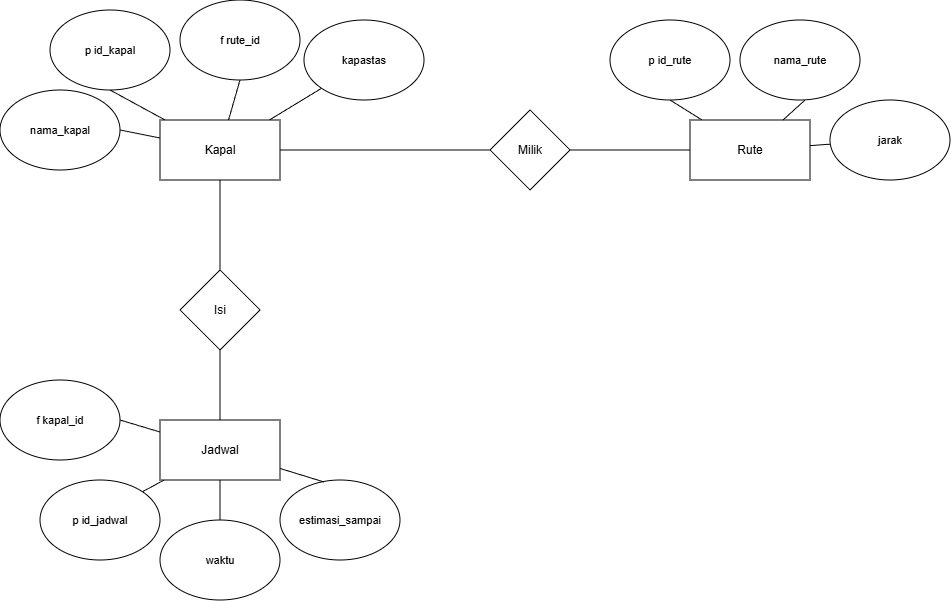

The diagram above was exported from draw.io. Its source (the exported page's mxGraphModel, read from the mxfile embedded in the PNG):
<mxGraphModel dx="1252" dy="210" grid="1" gridSize="10" guides="1" tooltips="1" connect="1" arrows="1" fold="1" page="1" pageScale="1" pageWidth="827" pageHeight="1169" math="0" shadow="0">
  <root>
    <mxCell id="0" />
    <mxCell id="1" parent="0" />
    <mxCell id="d_ztT15mnJnIXsLK5EQO-8" edge="1" parent="1" source="d_ztT15mnJnIXsLK5EQO-1" style="edgeStyle=orthogonalEdgeStyle;shape=connector;rounded=0;orthogonalLoop=1;jettySize=auto;html=1;entryX=0.5;entryY=0;entryDx=0;entryDy=0;strokeColor=default;align=center;verticalAlign=middle;fontFamily=Helvetica;fontSize=11;fontColor=default;labelBackgroundColor=default;endArrow=none;endFill=0;" target="d_ztT15mnJnIXsLK5EQO-5">
      <mxGeometry relative="1" as="geometry" />
    </mxCell>
    <mxCell id="d_ztT15mnJnIXsLK5EQO-13" edge="1" parent="1" source="d_ztT15mnJnIXsLK5EQO-1" style="shape=connector;rounded=0;orthogonalLoop=1;jettySize=auto;html=1;entryX=0.5;entryY=1;entryDx=0;entryDy=0;strokeColor=default;align=center;verticalAlign=middle;fontFamily=Helvetica;fontSize=11;fontColor=default;labelBackgroundColor=default;endArrow=none;endFill=0;" target="d_ztT15mnJnIXsLK5EQO-11">
      <mxGeometry relative="1" as="geometry" />
    </mxCell>
    <mxCell id="d_ztT15mnJnIXsLK5EQO-14" edge="1" parent="1" source="d_ztT15mnJnIXsLK5EQO-1" style="edgeStyle=none;shape=connector;rounded=0;orthogonalLoop=1;jettySize=auto;html=1;entryX=0.5;entryY=1;entryDx=0;entryDy=0;strokeColor=default;align=center;verticalAlign=middle;fontFamily=Helvetica;fontSize=11;fontColor=default;labelBackgroundColor=default;endArrow=none;endFill=0;" target="d_ztT15mnJnIXsLK5EQO-10">
      <mxGeometry relative="1" as="geometry" />
    </mxCell>
    <mxCell id="d_ztT15mnJnIXsLK5EQO-15" edge="1" parent="1" source="d_ztT15mnJnIXsLK5EQO-1" style="edgeStyle=none;shape=connector;rounded=0;orthogonalLoop=1;jettySize=auto;html=1;entryX=1;entryY=0.5;entryDx=0;entryDy=0;strokeColor=default;align=center;verticalAlign=middle;fontFamily=Helvetica;fontSize=11;fontColor=default;labelBackgroundColor=default;endArrow=none;endFill=0;" target="d_ztT15mnJnIXsLK5EQO-12">
      <mxGeometry relative="1" as="geometry" />
    </mxCell>
    <mxCell id="d_ztT15mnJnIXsLK5EQO-17" edge="1" parent="1" source="d_ztT15mnJnIXsLK5EQO-1" style="edgeStyle=none;shape=connector;rounded=0;orthogonalLoop=1;jettySize=auto;html=1;entryX=0;entryY=1;entryDx=0;entryDy=0;strokeColor=default;align=center;verticalAlign=middle;fontFamily=Helvetica;fontSize=11;fontColor=default;labelBackgroundColor=default;endArrow=none;endFill=0;" target="d_ztT15mnJnIXsLK5EQO-16">
      <mxGeometry relative="1" as="geometry" />
    </mxCell>
    <mxCell id="d_ztT15mnJnIXsLK5EQO-1" parent="1" style="rounded=0;whiteSpace=wrap;html=1;" value="Kapal" vertex="1">
      <mxGeometry height="60" width="120" x="150" y="160" as="geometry" />
    </mxCell>
    <mxCell id="d_ztT15mnJnIXsLK5EQO-29" edge="1" parent="1" source="d_ztT15mnJnIXsLK5EQO-2" style="edgeStyle=none;shape=connector;rounded=0;orthogonalLoop=1;jettySize=auto;html=1;entryX=0.5;entryY=1;entryDx=0;entryDy=0;strokeColor=default;align=center;verticalAlign=middle;fontFamily=Helvetica;fontSize=11;fontColor=default;labelBackgroundColor=default;endArrow=none;endFill=0;" target="d_ztT15mnJnIXsLK5EQO-26">
      <mxGeometry relative="1" as="geometry" />
    </mxCell>
    <mxCell id="d_ztT15mnJnIXsLK5EQO-31" edge="1" parent="1" source="d_ztT15mnJnIXsLK5EQO-2" style="edgeStyle=none;shape=connector;rounded=0;orthogonalLoop=1;jettySize=auto;html=1;strokeColor=default;align=center;verticalAlign=middle;fontFamily=Helvetica;fontSize=11;fontColor=default;labelBackgroundColor=default;endArrow=none;endFill=0;" target="d_ztT15mnJnIXsLK5EQO-28" value="">
      <mxGeometry relative="1" as="geometry" />
    </mxCell>
    <mxCell id="d_ztT15mnJnIXsLK5EQO-2" parent="1" style="rounded=0;whiteSpace=wrap;html=1;" value="Rute" vertex="1">
      <mxGeometry height="60" width="120" x="680" y="160" as="geometry" />
    </mxCell>
    <mxCell id="d_ztT15mnJnIXsLK5EQO-21" edge="1" parent="1" source="d_ztT15mnJnIXsLK5EQO-3" style="edgeStyle=none;shape=connector;rounded=0;orthogonalLoop=1;jettySize=auto;html=1;entryX=1;entryY=0;entryDx=0;entryDy=0;strokeColor=default;align=center;verticalAlign=middle;fontFamily=Helvetica;fontSize=11;fontColor=default;labelBackgroundColor=default;endArrow=none;endFill=0;" target="d_ztT15mnJnIXsLK5EQO-18">
      <mxGeometry relative="1" as="geometry" />
    </mxCell>
    <mxCell id="d_ztT15mnJnIXsLK5EQO-22" edge="1" parent="1" source="d_ztT15mnJnIXsLK5EQO-3" style="edgeStyle=none;shape=connector;rounded=0;orthogonalLoop=1;jettySize=auto;html=1;entryX=0.5;entryY=0;entryDx=0;entryDy=0;strokeColor=default;align=center;verticalAlign=middle;fontFamily=Helvetica;fontSize=11;fontColor=default;labelBackgroundColor=default;endArrow=none;endFill=0;" target="d_ztT15mnJnIXsLK5EQO-19">
      <mxGeometry relative="1" as="geometry" />
    </mxCell>
    <mxCell id="d_ztT15mnJnIXsLK5EQO-25" edge="1" parent="1" source="d_ztT15mnJnIXsLK5EQO-3" style="edgeStyle=none;shape=connector;rounded=0;orthogonalLoop=1;jettySize=auto;html=1;entryX=1;entryY=0.5;entryDx=0;entryDy=0;strokeColor=default;align=center;verticalAlign=middle;fontFamily=Helvetica;fontSize=11;fontColor=default;labelBackgroundColor=default;endArrow=none;endFill=0;" target="d_ztT15mnJnIXsLK5EQO-24">
      <mxGeometry relative="1" as="geometry" />
    </mxCell>
    <mxCell id="d_ztT15mnJnIXsLK5EQO-3" parent="1" style="rounded=0;whiteSpace=wrap;html=1;" value="Jadwal" vertex="1">
      <mxGeometry height="60" width="120" x="150" y="460" as="geometry" />
    </mxCell>
    <mxCell id="d_ztT15mnJnIXsLK5EQO-7" edge="1" parent="1" source="d_ztT15mnJnIXsLK5EQO-4" style="edgeStyle=orthogonalEdgeStyle;shape=connector;rounded=0;orthogonalLoop=1;jettySize=auto;html=1;entryX=0;entryY=0.5;entryDx=0;entryDy=0;strokeColor=default;align=center;verticalAlign=middle;fontFamily=Helvetica;fontSize=11;fontColor=default;labelBackgroundColor=default;endArrow=none;endFill=0;" target="d_ztT15mnJnIXsLK5EQO-2">
      <mxGeometry relative="1" as="geometry" />
    </mxCell>
    <mxCell id="d_ztT15mnJnIXsLK5EQO-4" parent="1" style="rhombus;whiteSpace=wrap;html=1;" value="Milik" vertex="1">
      <mxGeometry height="80" width="80" x="480" y="150" as="geometry" />
    </mxCell>
    <mxCell id="d_ztT15mnJnIXsLK5EQO-9" edge="1" parent="1" source="d_ztT15mnJnIXsLK5EQO-5" style="edgeStyle=orthogonalEdgeStyle;shape=connector;rounded=0;orthogonalLoop=1;jettySize=auto;html=1;strokeColor=default;align=center;verticalAlign=middle;fontFamily=Helvetica;fontSize=11;fontColor=default;labelBackgroundColor=default;endArrow=none;endFill=0;" target="d_ztT15mnJnIXsLK5EQO-3" value="">
      <mxGeometry relative="1" as="geometry" />
    </mxCell>
    <mxCell id="d_ztT15mnJnIXsLK5EQO-5" parent="1" style="rhombus;whiteSpace=wrap;html=1;" value="Isi" vertex="1">
      <mxGeometry height="80" width="80" x="170" y="310" as="geometry" />
    </mxCell>
    <mxCell id="d_ztT15mnJnIXsLK5EQO-6" edge="1" parent="1" source="d_ztT15mnJnIXsLK5EQO-1" style="edgeStyle=orthogonalEdgeStyle;rounded=0;orthogonalLoop=1;jettySize=auto;html=1;endArrow=none;endFill=0;">
      <mxGeometry relative="1" as="geometry">
        <mxPoint x="480" y="190" as="targetPoint" />
      </mxGeometry>
    </mxCell>
    <mxCell id="d_ztT15mnJnIXsLK5EQO-10" parent="1" style="ellipse;whiteSpace=wrap;html=1;fontFamily=Helvetica;fontSize=11;fontColor=default;labelBackgroundColor=default;" value="p id_kapal" vertex="1">
      <mxGeometry height="80" width="120" x="40" y="50" as="geometry" />
    </mxCell>
    <mxCell id="d_ztT15mnJnIXsLK5EQO-11" parent="1" style="ellipse;whiteSpace=wrap;html=1;fontFamily=Helvetica;fontSize=11;fontColor=default;labelBackgroundColor=default;" value="f rute_id" vertex="1">
      <mxGeometry height="80" width="120" x="170" y="40" as="geometry" />
    </mxCell>
    <mxCell id="d_ztT15mnJnIXsLK5EQO-12" parent="1" style="ellipse;whiteSpace=wrap;html=1;fontFamily=Helvetica;fontSize=11;fontColor=default;labelBackgroundColor=default;" value="nama_kapal" vertex="1">
      <mxGeometry height="80" width="120" x="-10" y="130" as="geometry" />
    </mxCell>
    <mxCell id="d_ztT15mnJnIXsLK5EQO-16" parent="1" style="ellipse;whiteSpace=wrap;html=1;fontFamily=Helvetica;fontSize=11;fontColor=default;labelBackgroundColor=default;" value="kapastas" vertex="1">
      <mxGeometry height="80" width="120" x="294" y="60" as="geometry" />
    </mxCell>
    <mxCell id="d_ztT15mnJnIXsLK5EQO-18" parent="1" style="ellipse;whiteSpace=wrap;html=1;fontFamily=Helvetica;fontSize=11;fontColor=default;labelBackgroundColor=default;" value="p id_jadwal" vertex="1">
      <mxGeometry height="80" width="120" x="30" y="520" as="geometry" />
    </mxCell>
    <mxCell id="d_ztT15mnJnIXsLK5EQO-19" parent="1" style="ellipse;whiteSpace=wrap;html=1;fontFamily=Helvetica;fontSize=11;fontColor=default;labelBackgroundColor=default;" value="waktu" vertex="1">
      <mxGeometry height="80" width="120" x="150" y="560" as="geometry" />
    </mxCell>
    <mxCell id="d_ztT15mnJnIXsLK5EQO-20" parent="1" style="ellipse;whiteSpace=wrap;html=1;fontFamily=Helvetica;fontSize=11;fontColor=default;labelBackgroundColor=default;" value="estimasi_sampai" vertex="1">
      <mxGeometry height="80" width="120" x="270" y="520" as="geometry" />
    </mxCell>
    <mxCell id="d_ztT15mnJnIXsLK5EQO-23" edge="1" parent="1" source="d_ztT15mnJnIXsLK5EQO-3" style="edgeStyle=none;shape=connector;rounded=0;orthogonalLoop=1;jettySize=auto;html=1;entryX=0.367;entryY=0.025;entryDx=0;entryDy=0;entryPerimeter=0;strokeColor=default;align=center;verticalAlign=middle;fontFamily=Helvetica;fontSize=11;fontColor=default;labelBackgroundColor=default;endArrow=none;endFill=0;" target="d_ztT15mnJnIXsLK5EQO-20">
      <mxGeometry relative="1" as="geometry" />
    </mxCell>
    <mxCell id="d_ztT15mnJnIXsLK5EQO-24" parent="1" style="ellipse;whiteSpace=wrap;html=1;fontFamily=Helvetica;fontSize=11;fontColor=default;labelBackgroundColor=default;" value="f kapal_id" vertex="1">
      <mxGeometry height="80" width="120" x="-10" y="420" as="geometry" />
    </mxCell>
    <mxCell id="d_ztT15mnJnIXsLK5EQO-26" parent="1" style="ellipse;whiteSpace=wrap;html=1;fontFamily=Helvetica;fontSize=11;fontColor=default;labelBackgroundColor=default;" value="p id_rute" vertex="1">
      <mxGeometry height="80" width="120" x="600" y="60" as="geometry" />
    </mxCell>
    <mxCell id="d_ztT15mnJnIXsLK5EQO-27" parent="1" style="ellipse;whiteSpace=wrap;html=1;fontFamily=Helvetica;fontSize=11;fontColor=default;labelBackgroundColor=default;" value="nama_rute" vertex="1">
      <mxGeometry height="80" width="120" x="730" y="60" as="geometry" />
    </mxCell>
    <mxCell id="d_ztT15mnJnIXsLK5EQO-28" parent="1" style="ellipse;whiteSpace=wrap;html=1;fontFamily=Helvetica;fontSize=11;fontColor=default;labelBackgroundColor=default;" value="jarak" vertex="1">
      <mxGeometry height="80" width="120" x="820" y="140" as="geometry" />
    </mxCell>
    <mxCell id="d_ztT15mnJnIXsLK5EQO-30" edge="1" parent="1" source="d_ztT15mnJnIXsLK5EQO-2" style="edgeStyle=none;shape=connector;rounded=0;orthogonalLoop=1;jettySize=auto;html=1;entryX=0.54;entryY=1.003;entryDx=0;entryDy=0;entryPerimeter=0;strokeColor=default;align=center;verticalAlign=middle;fontFamily=Helvetica;fontSize=11;fontColor=default;labelBackgroundColor=default;endArrow=none;endFill=0;" target="d_ztT15mnJnIXsLK5EQO-27">
      <mxGeometry relative="1" as="geometry" />
    </mxCell>
  </root>
</mxGraphModel>